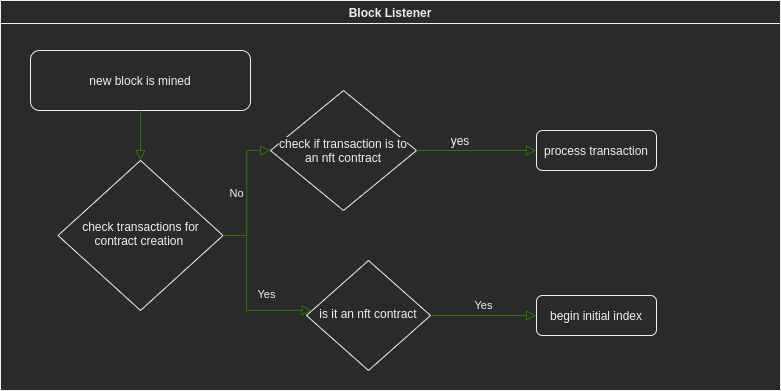

The diagram above was exported from draw.io. Its source (the exported page's mxGraphModel, read from the mxfile embedded in the PNG):
<mxGraphModel dx="1422" dy="843" grid="1" gridSize="10" guides="1" tooltips="1" connect="1" arrows="1" fold="1" page="1" pageScale="1" pageWidth="827" pageHeight="1169" math="0" shadow="0">
  <root>
    <mxCell id="WIyWlLk6GJQsqaUBKTNV-0" />
    <mxCell id="WIyWlLk6GJQsqaUBKTNV-1" parent="WIyWlLk6GJQsqaUBKTNV-0" />
    <mxCell id="DGnbCtPI_qDP5GibMSNp-1" value="Block Listener" style="swimlane;" vertex="1" parent="WIyWlLk6GJQsqaUBKTNV-1">
      <mxGeometry x="24" y="30" width="780" height="390" as="geometry">
        <mxRectangle x="20" y="10" width="90" height="23" as="alternateBounds" />
      </mxGeometry>
    </mxCell>
    <mxCell id="WIyWlLk6GJQsqaUBKTNV-3" value="new block is mined" style="rounded=1;whiteSpace=wrap;html=1;fontSize=12;glass=0;strokeWidth=1;shadow=0;" parent="DGnbCtPI_qDP5GibMSNp-1" vertex="1">
      <mxGeometry x="30" y="50" width="220" height="60" as="geometry" />
    </mxCell>
    <mxCell id="WIyWlLk6GJQsqaUBKTNV-6" value="check transactions for contract creation&amp;nbsp;" style="rhombus;whiteSpace=wrap;html=1;shadow=0;fontFamily=Helvetica;fontSize=12;align=center;strokeWidth=1;spacing=6;spacingTop=-4;" parent="DGnbCtPI_qDP5GibMSNp-1" vertex="1">
      <mxGeometry x="57.5" y="160" width="165" height="150" as="geometry" />
    </mxCell>
    <mxCell id="WIyWlLk6GJQsqaUBKTNV-2" value="" style="rounded=0;html=1;jettySize=auto;orthogonalLoop=1;fontSize=11;endArrow=block;endFill=0;endSize=8;strokeWidth=1;shadow=0;labelBackgroundColor=none;edgeStyle=orthogonalEdgeStyle;fillColor=#60a917;strokeColor=#2D7600;" parent="DGnbCtPI_qDP5GibMSNp-1" source="WIyWlLk6GJQsqaUBKTNV-3" target="WIyWlLk6GJQsqaUBKTNV-6" edge="1">
      <mxGeometry relative="1" as="geometry" />
    </mxCell>
    <mxCell id="WIyWlLk6GJQsqaUBKTNV-5" value="No" style="edgeStyle=orthogonalEdgeStyle;rounded=0;html=1;jettySize=auto;orthogonalLoop=1;fontSize=11;endArrow=block;endFill=0;endSize=8;strokeWidth=1;shadow=0;labelBackgroundColor=none;entryX=0;entryY=0.5;entryDx=0;entryDy=0;fillColor=#60a917;strokeColor=#2D7600;" parent="DGnbCtPI_qDP5GibMSNp-1" source="WIyWlLk6GJQsqaUBKTNV-6" target="DGnbCtPI_qDP5GibMSNp-6" edge="1">
      <mxGeometry y="10" relative="1" as="geometry">
        <mxPoint as="offset" />
        <mxPoint x="286" y="150" as="targetPoint" />
      </mxGeometry>
    </mxCell>
    <mxCell id="WIyWlLk6GJQsqaUBKTNV-10" value="is it an nft contract" style="rhombus;whiteSpace=wrap;html=1;shadow=0;fontFamily=Helvetica;fontSize=12;align=center;strokeWidth=1;spacing=6;spacingTop=-4;" parent="DGnbCtPI_qDP5GibMSNp-1" vertex="1">
      <mxGeometry x="306" y="260" width="124" height="110" as="geometry" />
    </mxCell>
    <mxCell id="WIyWlLk6GJQsqaUBKTNV-4" value="Yes" style="rounded=0;html=1;jettySize=auto;orthogonalLoop=1;fontSize=11;endArrow=block;endFill=0;endSize=8;strokeWidth=1;shadow=0;labelBackgroundColor=none;edgeStyle=orthogonalEdgeStyle;fillColor=#60a917;strokeColor=#2D7600;" parent="DGnbCtPI_qDP5GibMSNp-1" source="WIyWlLk6GJQsqaUBKTNV-6" target="WIyWlLk6GJQsqaUBKTNV-10" edge="1">
      <mxGeometry y="20" relative="1" as="geometry">
        <mxPoint as="offset" />
        <Array as="points">
          <mxPoint x="246" y="235" />
          <mxPoint x="246" y="310" />
        </Array>
      </mxGeometry>
    </mxCell>
    <mxCell id="WIyWlLk6GJQsqaUBKTNV-12" value="begin initial index" style="rounded=1;whiteSpace=wrap;html=1;fontSize=12;glass=0;strokeWidth=1;shadow=0;" parent="DGnbCtPI_qDP5GibMSNp-1" vertex="1">
      <mxGeometry x="536" y="295" width="120" height="40" as="geometry" />
    </mxCell>
    <mxCell id="WIyWlLk6GJQsqaUBKTNV-9" value="Yes" style="edgeStyle=orthogonalEdgeStyle;rounded=0;html=1;jettySize=auto;orthogonalLoop=1;fontSize=11;endArrow=block;endFill=0;endSize=8;strokeWidth=1;shadow=0;labelBackgroundColor=none;fillColor=#60a917;strokeColor=#2D7600;" parent="DGnbCtPI_qDP5GibMSNp-1" source="WIyWlLk6GJQsqaUBKTNV-10" target="WIyWlLk6GJQsqaUBKTNV-12" edge="1">
      <mxGeometry y="10" relative="1" as="geometry">
        <mxPoint as="offset" />
      </mxGeometry>
    </mxCell>
    <mxCell id="DGnbCtPI_qDP5GibMSNp-4" value="yes" style="text;html=1;strokeColor=none;fillColor=none;align=center;verticalAlign=middle;whiteSpace=wrap;rounded=0;" vertex="1" parent="DGnbCtPI_qDP5GibMSNp-1">
      <mxGeometry x="440" y="130" width="40" height="20" as="geometry" />
    </mxCell>
    <mxCell id="DGnbCtPI_qDP5GibMSNp-6" value="&lt;meta charset=&quot;utf-8&quot;&gt;&lt;span style=&quot;color: rgb(240, 240, 240); font-family: helvetica; font-size: 12px; font-style: normal; font-weight: 400; letter-spacing: normal; text-align: center; text-indent: 0px; text-transform: none; word-spacing: 0px; background-color: rgb(42, 42, 42); display: inline; float: none;&quot;&gt;check if transaction is to an nft contract&lt;/span&gt;" style="rhombus;whiteSpace=wrap;html=1;" vertex="1" parent="DGnbCtPI_qDP5GibMSNp-1">
      <mxGeometry x="270" y="90" width="146" height="120" as="geometry" />
    </mxCell>
    <mxCell id="DGnbCtPI_qDP5GibMSNp-8" value="process transaction" style="rounded=1;whiteSpace=wrap;html=1;fontSize=12;glass=0;strokeWidth=1;shadow=0;" vertex="1" parent="DGnbCtPI_qDP5GibMSNp-1">
      <mxGeometry x="536" y="130" width="120" height="40" as="geometry" />
    </mxCell>
    <mxCell id="DGnbCtPI_qDP5GibMSNp-3" value="" style="rounded=0;html=1;jettySize=auto;orthogonalLoop=1;fontSize=11;endArrow=block;endFill=0;endSize=8;strokeWidth=1;shadow=0;labelBackgroundColor=none;edgeStyle=orthogonalEdgeStyle;exitX=1;exitY=0.5;exitDx=0;exitDy=0;entryX=0;entryY=0.5;entryDx=0;entryDy=0;fillColor=#60a917;strokeColor=#2D7600;" edge="1" parent="DGnbCtPI_qDP5GibMSNp-1" source="DGnbCtPI_qDP5GibMSNp-6" target="DGnbCtPI_qDP5GibMSNp-8">
      <mxGeometry relative="1" as="geometry">
        <mxPoint x="436" y="160" as="sourcePoint" />
        <mxPoint x="516" y="150" as="targetPoint" />
      </mxGeometry>
    </mxCell>
  </root>
</mxGraphModel>